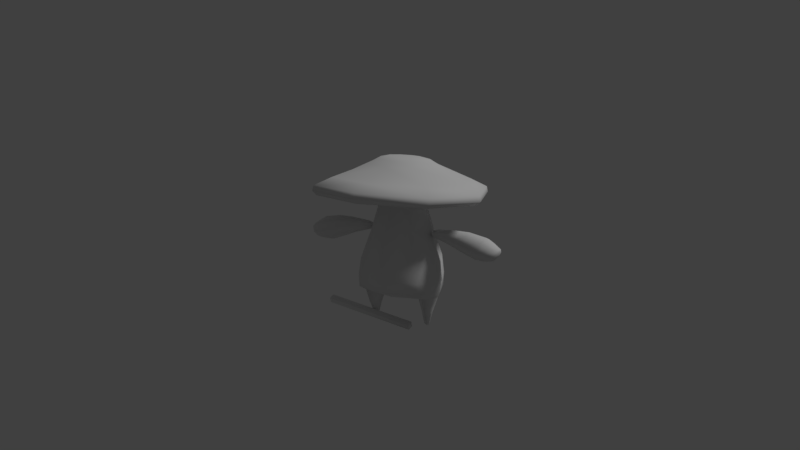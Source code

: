 # Source: Sprint.blend  (saved by Blender 2.79.0; exported with 4.5.12 LTS)
import bpy
from mathutils import Matrix  # noqa: F401  (used for matrix-valued properties, if any)

bpy.ops.wm.read_factory_settings(use_empty=True)
scene = bpy.context.scene
scene.name = 'TPose'

# ---- collections
col_collection_1 = bpy.data.collections.new('Collection 1'); scene.collection.children.link(col_collection_1)

# ---- world
world_world = bpy.data.worlds.new('World'); scene.world = world_world
world_world.color = (0.05088, 0.05088, 0.05088)
world_world.use_sun_shadow = False
world_world.sun_shadow_jitter_overblur = 0.0
world_world.cycles.sampling_method = 'MANUAL'

# ---- cameras
cam_camera = bpy.data.cameras.new('Camera')
cam_camera.clip_end = 100.0
cam_camera.lens = 35.0
cam_camera.sensor_width = 32.0
cam_camera.sensor_height = 18.0
cam_camera.ortho_scale = 7.314
cam_camera.dof.focus_distance = 0.0
cam_camera.dof.aperture_fstop = 128.0

# ---- lights
light_lamp = bpy.data.lights.new('Lamp', 'SUN')
light_lamp.transmission_factor = 0.0
light_lamp.cutoff_distance = 30.0
light_lamp.angle = 0.1993
light_lamp.energy = 1.0
light_lamp.shadow_buffer_clip_start = 1.001
light_lamp.shadow_soft_size = 0.1
light_lamp.shadow_cascade_max_distance = 1000.0

# ---- meshes
me_cube_001 = bpy.data.meshes.new('Cube.001')
me_cube_001.from_pydata([(-0.02303, -0.6417, -0.02303), (-0.02303, -0.6417, 0.02303), (0.02303, -0.6417, -0.02303), (0.02303, -0.6417, 0.02303), (-0.02303, 0.1242, 0.02303), (-0.02303, 0.1242, -0.02303), (0.02303, 0.1242, 0.02303), (0.02303, 0.1242, -0.02303)], [], [(7, 6, 3, 2), (2, 3, 1, 0), (5, 7, 2, 0), (6, 4, 1, 3), (4, 6, 7, 5), (0, 1, 4, 5)])
me_cube_001.polygons.foreach_set('use_smooth', [True] * 6)
_k = set([(0, 1), (0, 2), (0, 5), (1, 3), (1, 4), (2, 3), (2, 7), (3, 6)])
me_cube_001.attributes.new('sharp_edge', 'BOOLEAN', 'EDGE').data.foreach_set('value', [ (min(e.vertices), max(e.vertices)) in _k for e in me_cube_001.edges])
me_cube_001.use_remesh_preserve_volume = False
me_cube_001.use_remesh_preserve_attributes = False
me_cube_001.use_mirror_vertex_groups = False
me_cube_001.update()
me_cube_001.normals_split_custom_set([tuple(v) for v in zip(*[iter([0.5774, 0.5774, -0.5774, 0.5774, 0.5774, 0.5774, 1.0, 0.0, 0.0, 1.0, 0.0, 0.0, 0.0, -1.0, 0.0, 0.0, -1.0, 0.0, 0.0, -1.0, 0.0, 0.0, -1.0, 0.0, -0.5774, 0.5774, -0.5774, 0.5774, 0.5774, -0.5774, 0.0, 0.0, -1.0, 0.0, 0.0, -1.0, 0.5774, 0.5774, 0.5774, -0.5774, 0.5774, 0.5774, 0.0, 0.0, 1.0, 0.0, 0.0, 1.0, -0.5774, 0.5774, 0.5774, 0.5774, 0.5774, 0.5774, 0.5774, 0.5774, -0.5774, -0.5774, 0.5774, -0.5774, -1.0, 0.0, 0.0, -1.0, 0.0, 0.0, -0.5774, 0.5774, 0.5774, -0.5774, 0.5774, -0.5774])] * 3)])
me_cube = bpy.data.meshes.new('Cube')
me_cube.from_pydata([(0.4945, -0.4964, 1.051), (0.4709, -0.4742, 1.017), (0.4862, -0.4869, 1.093), (0.4007, -0.3741, 1.147), (0.19, -0.1931, 1.246), (0.1438, -0.1415, 1.281), (0.08588, -0.07679, 1.299), (0.0, -0.6944, 1.069), (0.0, -0.6641, 1.033), (0.0, -0.6788, 1.111), (0.0, -0.5196, 1.155), (0.0, -0.2745, 1.244), (0.0, -0.2086, 1.282), (0.0, -0.1176, 1.299), (0.4945, 0.4784, 0.9984), (0.66, -0.009706, 1.014), (0.4709, 0.4514, 0.9673), (0.6253, -0.01221, 0.9809), (0.4862, 0.4753, 1.041), (0.6491, -0.006547, 1.057), (0.4007, 0.3714, 1.107), (0.5109, -0.001235, 1.128), (0.19, 0.2066, 1.225), (0.2698, 0.007263, 1.242), (0.1438, 0.1606, 1.265), (0.2047, 0.009908, 1.278), (0.08588, 0.099, 1.289), (0.1228, 0.01127, 1.296), (0.0, 0.6776, 0.9955), (0.0, 0.6422, 0.9627), (0.0, 0.6683, 1.038), (0.0, 0.517, 1.1), (0.0, 0.2869, 1.214), (0.0, 0.2272, 1.258), (0.0, 0.1396, 1.285), (0.0, -0.2724, 0.2765), (0.267, -0.1926, 0.2751), (0.3501, 3.044e-08, 0.3746), (0.2608, -0.2143, 0.3746), (0.2344, -0.02395, 0.002921), (0.2344, 0.02395, 0.002921), (0.2519, 1.284e-07, 0.002034), (0.0, -0.303, 0.3746), (0.3363, 3.946e-08, 0.2765), (0.2067, 1.285e-07, 0.004548), (0.2332, -0.01674, -0.0033), (0.2332, 0.01674, -0.0033), (0.2455, 1.284e-07, -0.00392), (0.2139, 1.285e-07, -0.002163), (0.1472, 1.095e-07, 0.205), (0.2541, -0.1192, 0.2334), (0.2548, 0.1175, 0.234), (0.171, -0.1889, 0.7252), (0.0, -0.2672, 0.7252), (0.3237, 1.056e-07, 0.2364), (0.0, 0.2672, 0.7252), (0.0, -0.1589, 0.2222), (0.0, -0.0001624, 0.1952), (0.0, 0.1517, 0.2256), (0.0, 0.303, 0.3746), (0.171, 0.1889, 0.7252), (0.2544, -2.474e-08, 0.7252), (0.0, 0.3072, 0.5113), (0.267, 0.1926, 0.2751), (0.0, 0.2724, 0.2765), (0.0, -0.3072, 0.5113), (0.2392, -0.2173, 0.5113), (0.3351, 8.353e-09, 0.5113), (0.2392, 0.2173, 0.5113), (0.2608, 0.2143, 0.3746), (0.1526, -0.1218, 0.8936), (0.0, -0.1723, 0.8936), (0.0, 0.1723, 0.8936), (0.1526, 0.1218, 0.8936), (0.2064, -2.407e-08, 0.8936), (0.1422, -0.09667, 1.014), (0.0, -0.1367, 1.014), (0.0, 0.1367, 1.014), (0.1422, 0.09667, 1.014), (0.1849, -2.439e-08, 1.014), (0.1422, -0.09667, 1.088), (0.0, -0.1367, 1.088), (0.0, 0.1367, 1.088), (0.1422, 0.09667, 1.088), (0.1849, -2.439e-08, 1.088), (0.4324, -0.3511, 1.08), (0.0, -0.4926, 1.092), (0.4324, 0.3386, 1.043), (0.5475, -0.006861, 1.053), (0.0, 0.4808, 1.039), (0.2562, -0.139, 1.136), (0.0, -0.21, 1.127), (0.2497, 0.1349, 1.125), (0.2988, -0.002564, 1.11), (0.0, 0.2057, 1.105), (0.6756, 0.1095, 0.6564), (0.6515, 0.07745, 0.5938), (0.6415, -7.41e-08, 0.5679), (0.6515, -0.07745, 0.5938), (0.6756, -0.1095, 0.6564), (0.6981, -0.07745, 0.7205), (0.706, -9.642e-08, 0.7481), (0.6981, 0.07745, 0.7205), (0.7271, 0.095, 0.6421), (0.7062, 0.06718, 0.5878), (0.6976, -7.951e-08, 0.5653), (0.7062, -0.06718, 0.5878), (0.7271, -0.095, 0.6421), (0.748, -0.06718, 0.6964), (0.7566, -9.849e-08, 0.7189), (0.748, 0.06718, 0.6964), (0.5515, 0.09693, 0.6899), (0.533, 0.06854, 0.6338), (0.5245, -6.246e-08, 0.6111), (0.533, -0.06854, 0.6338), (0.5515, -0.09693, 0.6899), (0.5671, -0.06854, 0.7474), (0.5727, -8.225e-08, 0.7716), (0.5671, 0.06854, 0.7474), (0.4478, 0.07427, 0.7102), (0.4362, 0.05251, 0.6672), (0.4309, -5.224e-08, 0.6497), (0.4362, -0.05251, 0.6672), (0.4478, -0.07427, 0.7102), (0.4577, -0.05251, 0.7539), (0.4612, -6.732e-08, 0.7722), (0.4577, 0.05251, 0.7539), (0.304, 0.04267, 0.7254), (0.2994, 0.03017, 0.7009), (0.2973, -3.484e-08, 0.6908), (0.2994, -0.03017, 0.7009), (0.304, -0.04267, 0.7254), (0.3081, -0.03017, 0.7502), (0.3096, -4.342e-08, 0.7605), (0.3081, 0.03017, 0.7502), (0.2629, 0.02196, 0.727), (0.2609, 0.01553, 0.7144), (0.26, -3.006e-08, 0.7092), (0.2609, -0.01553, 0.7144), (0.2629, -0.02196, 0.727), (0.2648, -0.01553, 0.7397), (0.2656, -3.443e-08, 0.7449), (0.2648, 0.01553, 0.7397), (0.7813, 0.07067, 0.6257), (0.7564, 0.04997, 0.5889), (0.7461, -8.402e-08, 0.5736), (0.7564, -0.04997, 0.5889), (0.7813, -0.07068, 0.6257), (0.8062, -0.04997, 0.6626), (0.8165, -9.657e-08, 0.6779), (0.8062, 0.04997, 0.6626), (0.7972, 0.05048, 0.618), (0.7794, 0.03569, 0.5917), (0.772, -8.414e-08, 0.5808), (0.7794, -0.03569, 0.5917), (0.7972, -0.05048, 0.618), (0.8149, -0.03569, 0.6443), (0.8223, -9.31e-08, 0.6552), (0.8149, 0.03569, 0.6443), (0.2807, 1.146e-07, 0.1129), (0.1816, 1.146e-07, 0.1076), (0.2429, 0.07236, 0.1186), (0.242, -0.07079, 0.1138), (0.2788, 1.146e-07, 0.108), (0.2399, -0.06232, 0.09886), (0.1829, 1.146e-07, 0.1034), (0.1795, 1.137e-07, 0.1147), (0.2839, 1.127e-07, 0.1212), (0.2441, -0.07934, 0.1292), (0.151, 1.107e-07, 0.1968), (0.2542, 0.1117, 0.2232), (0.3204, 1.07e-07, 0.2262), (0.2537, -0.114, 0.2241)], [], [(7, 8, 1, 0), (0, 1, 17, 15), (2, 3, 10, 9), (0, 2, 9, 7), (15, 19, 2, 0), (19, 21, 3, 2), (23, 25, 5, 4), (3, 4, 11, 10), (21, 23, 4, 3), (4, 5, 12, 11), (25, 27, 6, 5), (5, 6, 13, 12), (28, 14, 16, 29), (14, 15, 17, 16), (18, 30, 31, 20), (14, 28, 30, 18), (15, 14, 18, 19), (19, 18, 20, 21), (23, 22, 24, 25), (20, 31, 32, 22), (21, 20, 22, 23), (22, 32, 33, 24), (25, 24, 26, 27), (24, 33, 34, 26), (54, 51, 63, 43), (66, 65, 42, 38), (163, 164, 39, 41), (161, 163, 41, 40), (59, 69, 63, 64), (62, 68, 69, 59), (40, 41, 47, 46), (46, 47, 45, 48), (41, 39, 45, 47), (44, 40, 46, 48), (39, 44, 48, 45), (37, 38, 36, 43), (38, 42, 35, 36), (172, 50, 49, 169), (170, 169, 49, 51), (56, 50, 36, 35), (63, 51, 58, 64), (49, 50, 56, 57), (51, 49, 57, 58), (67, 66, 38, 37), (54, 43, 36, 50), (69, 37, 43, 63), (68, 67, 37, 69), (65, 66, 52, 53), (68, 62, 55, 60), (66, 67, 61, 52), (67, 68, 60, 61), (61, 60, 73, 74), (71, 70, 75, 76), (52, 61, 74, 70), (60, 55, 72, 73), (53, 52, 70, 71), (76, 75, 80, 81), (74, 73, 78, 79), (70, 74, 79, 75), (73, 72, 77, 78), (80, 84, 93, 90), (79, 78, 83, 84), (75, 79, 84, 80), (78, 77, 82, 83), (13, 6, 27, 26, 34), (1, 8, 86, 85), (85, 86, 91, 90), (16, 17, 88, 87), (17, 1, 85, 88), (29, 16, 87, 89), (83, 92, 93, 84), (87, 88, 93, 92), (88, 85, 90, 93), (89, 87, 92, 94), (80, 90, 91, 81), (82, 94, 92, 83), (99, 115, 114, 98), (109, 149, 150, 110), (98, 106, 107, 99), (96, 104, 105, 97), (101, 109, 110, 102), (99, 107, 108, 100), (97, 105, 106, 98), (95, 103, 104, 96), (102, 110, 103, 95), (100, 108, 109, 101), (113, 121, 120, 112), (97, 113, 112, 96), (102, 118, 117, 101), (100, 116, 115, 99), (98, 114, 113, 97), (96, 112, 111, 95), (95, 111, 118, 102), (101, 117, 116, 100), (119, 127, 134, 126), (118, 126, 125, 117), (116, 124, 123, 115), (114, 122, 121, 113), (112, 120, 119, 111), (111, 119, 126, 118), (117, 125, 124, 116), (115, 123, 122, 114), (130, 138, 137, 129), (125, 133, 132, 124), (123, 131, 130, 122), (121, 129, 128, 120), (126, 134, 133, 125), (124, 132, 131, 123), (122, 130, 129, 121), (120, 128, 127, 119), (136, 137, 138, 139, 140, 141, 142, 135), (128, 136, 135, 127), (127, 135, 142, 134), (133, 141, 140, 132), (131, 139, 138, 130), (129, 137, 136, 128), (134, 142, 141, 133), (132, 140, 139, 131), (146, 154, 155, 147), (107, 147, 148, 108), (105, 145, 146, 106), (103, 143, 144, 104), (110, 150, 143, 103), (108, 148, 149, 109), (106, 146, 147, 107), (104, 144, 145, 105), (152, 151, 158, 157, 156, 155, 154, 153), (144, 152, 153, 145), (149, 157, 158, 150), (147, 155, 156, 148), (145, 153, 154, 146), (143, 151, 152, 144), (150, 158, 151, 143), (148, 156, 157, 149), (161, 165, 160), (164, 162, 160, 165), (161, 167, 159), (167, 168, 162, 159), (39, 164, 165, 44), (40, 44, 165, 161), (161, 159, 163), (159, 162, 164, 163), (171, 172, 168, 167), (170, 171, 167, 161), (161, 160, 166), (162, 168, 166, 160), (51, 54, 171, 170), (54, 50, 172, 171), (161, 166, 169, 170), (168, 172, 169, 166)])
me_cube.polygons.foreach_set('use_smooth', [True] * 150)
me_cube.use_remesh_preserve_volume = False
me_cube.use_remesh_preserve_attributes = False
me_cube.use_mirror_vertex_groups = False
me_cube.update()
arm_root = bpy.data.armatures.new('root')  # bones are not reproduced

# ---- objects
ob_root = bpy.data.objects.new('root', arm_root)
ob_cube_001 = bpy.data.objects.new('Cube.001', me_cube_001)
ob_cube = bpy.data.objects.new('Cube', me_cube)
ob_lamp = bpy.data.objects.new('Lamp', light_lamp)
ob_camera = bpy.data.objects.new('Camera', cam_camera)

# ---- transforms, parenting, visibility, modifiers, constraints
ob_root.location = (0.0, 0.0, 0.0)
ob_root.rotation_euler = (-1.629e-07, 0.0, 0.0)
ob_root.scale = (0.01, 0.01, 0.01)
ob_root.lineart.crease_threshold = 0.0
ob_cube_001.parent = ob_root
ob_cube_001.matrix_parent_inverse = Matrix(((-10.39, 99.19, 7.282, -12.24), (-88.96, -5.992, -45.27, -44.85), (-44.47, -11.18, 88.87, -86.98), (0.0, 0.0, 0.0, 1.0)))
ob_cube_001.location = (-0.7384, 0.001321, 0.6095)
ob_cube_001.rotation_euler = (-1.629e-07, 0.0, 0.0)
ob_cube_001.color = (0.8, 0.8, 0.8, 1.0)
ob_cube_001.lineart.crease_threshold = 0.0
ob_cube.parent = ob_root
ob_cube.matrix_parent_inverse = Matrix(((100.0, 0.0, 0.0, 0.0), (0.0, 100.0, -1.629e-05, 0.0), (0.0, 1.629e-05, 100.0, 0.0), (0.0, 0.0, 0.0, 1.0)))
ob_cube.location = (0.0, 0.0, 0.0)
ob_cube.lineart.crease_threshold = 0.0
_vg = ob_cube.vertex_groups.new(name='pelvis')
for _i, _w in zip([35, 36, 42, 43, 49, 50, 51, 54, 56, 57, 58, 59, 62, 64, 65, 169, 170, 171, 172], [0.1163, 0.01018, 0.07498, 1.0, 1.0, 1.0, 1.0, 0.9956, 1.0, 1.0, 0.3063, 0.09148, 0.02838, 0.1453, 0.01277, 0.937, 0.3466, 0.4438, 0.7256]): _vg.add([_i], _w, 'REPLACE')
_vg = ob_cube.vertex_groups.new(name='spine_01')
for _i, _w in zip([35, 36, 37, 38, 42, 43, 49, 50, 51, 52, 53, 55, 56, 58, 59, 60, 62, 63, 64, 65, 66, 67, 68, 69, 71, 72, 170, 172], [0.6226, 0.181, 0.162, 0.2536, 0.6438, 0.06004, 0.001924, 0.08808, 0.09056, 0.09056, 0.1622, 0.173, 0.544, 0.5169, 0.6283, 0.1032, 0.6129, 0.1804, 0.6017, 0.6112, 0.5573, 0.5057, 0.5565, 0.2586, 0.02064, 0.01608, 0.07432, 0.07522]): _vg.add([_i], _w, 'REPLACE')
_vg = ob_cube.vertex_groups.new(name='spine_02')
for _i, _w in zip([42, 52, 53, 55, 59, 60, 62, 64, 65, 71, 72], [0.01382, 0.05735, 0.3167, 0.3434, 0.02918, 0.07018, 0.09202, 0.00199, 0.07847, 0.06404, 0.05836]): _vg.add([_i], _w, 'REPLACE')
_vg = ob_cube.vertex_groups.new(name='spine_03')
_vg = ob_cube.vertex_groups.new(name='clavicle_l')
for _i, _w in zip([0, 1, 2, 3, 4, 5, 6, 7, 8, 9, 10, 11, 12, 13, 14, 15, 16, 17, 18, 19, 20, 21, 22, 23, 24, 25, 26, 27, 28, 29, 30, 31, 32, 33, 34, 35, 36, 37, 38, 42, 52, 53, 55, 59, 60, 61, 62, 63, 64, 65, 66, 67, 68, 69, 70, 71, 72, 73, 74, 75, 76, 77, 78, 79, 80, 81, 82, 83, 84, 85, 86, 87, 88, 89, 90, 91, 92, 93, 94], [0.3096, 0.2847, 0.3323, 0.3452, 0.1006, 0.06965, 0.04995, 0.114, 0.1153, 0.1147, 0.1168, 0.068, 0.05864, 0.04866, 0.333, 0.203, 0.305, 0.1982, 0.3585, 0.2087, 0.3727, 0.2139, 0.1051, 0.08945, 0.07195, 0.06811, 0.05192, 0.05341, 0.1213, 0.1233, 0.1216, 0.1225, 0.06971, 0.05964, 0.04872, 0.02532, 0.01739, 0.05775, 0.06019, 0.05494, 0.6932, 0.2685, 0.2457, 0.04819, 0.6495, 0.9999, 0.09964, 0.01235, 0.0177, 0.1134, 0.1634, 0.2054, 0.1556, 0.05767, 0.1478, 0.09243, 0.08778, 0.136, 0.1825, 0.04741, 0.02702, 0.02381, 0.04484, 0.05581, 0.04561, 0.0287, 0.02954, 0.05271, 0.05473, 0.2244, 0.1109, 0.2407, 0.1824, 0.117, 0.104, 0.05957, 0.1027, 0.1011, 0.06154]): _vg.add([_i], _w, 'REPLACE')
_vg = ob_cube.vertex_groups.new(name='upperarm_l')
for _i, _w in zip([95, 99, 100, 101, 102, 111, 112, 113, 114, 115, 116, 117, 118, 119, 120, 121, 122, 123, 124, 125, 126, 127, 128, 129, 130, 131, 132, 133, 134, 135, 136, 137, 138, 139, 140, 141, 142], [0.01148, 0.0145, 0.05959, 0.06916, 0.06004, 0.1928, 0.1438, 0.1372, 0.1384, 0.1819, 0.4595, 0.4916, 0.4583, 0.9181, 0.9184, 0.9231, 0.9206, 0.9212, 0.9365, 0.9401, 0.9349, 0.9969, 0.9974, 0.9978, 0.9974, 0.9969, 0.9971, 0.9972, 0.9971, 0.9996, 0.9996, 0.9996, 0.9992, 0.9991, 0.9994, 0.9995, 0.9996]): _vg.add([_i], _w, 'REPLACE')
_vg = ob_cube.vertex_groups.new(name='lowerarm_l')
for _i, _w in zip([95, 96, 97, 98, 99, 100, 101, 102, 103, 104, 105, 106, 107, 108, 109, 110, 111, 112, 113, 114, 115, 116, 117, 118, 119, 120, 121, 122, 123, 124, 125, 126, 143, 144, 145, 146, 147, 148, 149, 150, 151, 152, 153, 154, 155, 156, 157, 158], [0.8403, 0.8406, 0.8714, 0.8584, 0.8037, 0.8488, 0.864, 0.8616, 0.5514, 0.5371, 0.6899, 0.6495, 0.3883, 0.7176, 0.7762, 0.7507, 0.7921, 0.8386, 0.8473, 0.8456, 0.8015, 0.5337, 0.5038, 0.5356, 0.08048, 0.08004, 0.0755, 0.07792, 0.07728, 0.06262, 0.0592, 0.06428, 0.1916, 0.1942, 0.2134, 0.08814, 0.06643, 0.1679, 0.1873, 0.1995, 0.1516, 0.1245, 0.09428, 0.04163, 0.02037, 0.09359, 0.1152, 0.1374]): _vg.add([_i], _w, 'REPLACE')
_vg = ob_cube.vertex_groups.new(name='hand_l')
for _i, _w in zip([95, 96, 97, 101, 102, 103, 104, 105, 106, 108, 109, 110, 143, 144, 145, 146, 147, 148, 149, 150, 151, 152, 153, 154, 155, 156, 157, 158], [0.1227, 0.1241, 0.06966, 0.0335, 0.06836, 0.4274, 0.4326, 0.2113, 0.04869, 0.0632, 0.1396, 0.207, 0.7595, 0.7356, 0.5797, 0.06383, 0.04547, 0.235, 0.6407, 0.7304, 0.7556, 0.7537, 0.6348, 0.1681, 0.1078, 0.4194, 0.6748, 0.7535]): _vg.add([_i], _w, 'REPLACE')
_vg = ob_cube.vertex_groups.new(name='index_01_l')
_vg = ob_cube.vertex_groups.new(name='index_02_l')
_vg = ob_cube.vertex_groups.new(name='index_03_l')
_vg = ob_cube.vertex_groups.new(name='middle_01_l')
_vg = ob_cube.vertex_groups.new(name='middle_02_l')
_vg = ob_cube.vertex_groups.new(name='middle_03_l')
_vg = ob_cube.vertex_groups.new(name='pinky_01_l')
_vg = ob_cube.vertex_groups.new(name='pinky_02_l')
_vg = ob_cube.vertex_groups.new(name='pinky_03_l')
_vg = ob_cube.vertex_groups.new(name='ring_01_l')
_vg = ob_cube.vertex_groups.new(name='ring_02_l')
_vg = ob_cube.vertex_groups.new(name='ring_03_l')
_vg = ob_cube.vertex_groups.new(name='thumb_01_l')
for _i, _w in zip([97, 98, 99, 100, 101, 105, 106, 107, 108, 109, 143, 144, 145, 146, 147, 148, 149, 150, 151, 152, 153, 154, 155, 156, 157, 158], [0.02356, 0.09387, 0.1511, 0.06914, 0.000264, 0.09084, 0.2926, 0.5753, 0.1999, 0.06249, 0.04096, 0.06757, 0.2044, 0.8468, 0.8839, 0.5926, 0.1669, 0.06532, 0.09003, 0.1199, 0.2697, 0.7853, 0.8562, 0.4846, 0.2072, 0.106]): _vg.add([_i], _w, 'REPLACE')
_vg = ob_cube.vertex_groups.new(name='thumb_02_l')
_vg = ob_cube.vertex_groups.new(name='thumb_03_l')
_vg = ob_cube.vertex_groups.new(name='LeftHandWeapon')
_vg = ob_cube.vertex_groups.new(name='clavicle_r')
_vg = ob_cube.vertex_groups.new(name='upperarm_r')
_vg = ob_cube.vertex_groups.new(name='lowerarm_r')
_vg = ob_cube.vertex_groups.new(name='hand_r')
_vg = ob_cube.vertex_groups.new(name='index_01_r')
_vg = ob_cube.vertex_groups.new(name='index_02_r')
_vg = ob_cube.vertex_groups.new(name='index_03_r')
_vg = ob_cube.vertex_groups.new(name='middle_01_r')
_vg = ob_cube.vertex_groups.new(name='middle_02_r')
_vg = ob_cube.vertex_groups.new(name='middle_03_r')
_vg = ob_cube.vertex_groups.new(name='pinky_01_r')
_vg = ob_cube.vertex_groups.new(name='pinky_02_r')
_vg = ob_cube.vertex_groups.new(name='pinky_03_r')
_vg = ob_cube.vertex_groups.new(name='ring_01_r')
_vg = ob_cube.vertex_groups.new(name='ring_02_r')
_vg = ob_cube.vertex_groups.new(name='ring_03_r')
_vg = ob_cube.vertex_groups.new(name='thumb_01_r')
_vg = ob_cube.vertex_groups.new(name='thumb_02_r')
_vg = ob_cube.vertex_groups.new(name='thumb_03_r')
_vg = ob_cube.vertex_groups.new(name='RightHandWeapon')
_vg = ob_cube.vertex_groups.new(name='neck')
for _i, _w in zip([0, 1, 2, 3, 4, 5, 6, 7, 8, 9, 10, 11, 12, 13, 14, 15, 16, 17, 18, 19, 20, 21, 22, 23, 24, 25, 26, 27, 28, 29, 30, 31, 32, 33, 34, 52, 53, 55, 60, 62, 65, 70, 71, 72, 73, 74, 75, 76, 77, 78, 79, 80, 81, 82, 83, 84, 85, 86, 87, 88, 89, 90, 91, 92, 93, 94], [0.07752, 0.08047, 0.07544, 0.07046, 0.03144, 0.01933, 0.0108, 0.196, 0.1822, 0.2104, 0.2277, 0.0878, 0.06165, 0.02943, 0.08035, 0.06669, 0.08391, 0.06839, 0.07777, 0.06513, 0.07201, 0.05871, 0.03361, 0.01389, 0.02128, 0.007993, 0.01342, 0.007936, 0.2139, 0.1989, 0.2295, 0.2484, 0.09343, 0.0647, 0.0309, 0.09737, 0.1548, 0.1466, 0.1087, 0.03547, 0.03472, 0.6336, 0.5819, 0.6001, 0.6487, 0.6299, 0.1677, 0.1728, 0.1716, 0.169, 0.1707, 0.08066, 0.09594, 0.09388, 0.08561, 0.0839, 0.08087, 0.1394, 0.08313, 0.07122, 0.1554, 0.07274, 0.09018, 0.07519, 0.07066, 0.09845]): _vg.add([_i], _w, 'REPLACE')
_vg = ob_cube.vertex_groups.new(name='head')
for _i, _w in zip([0, 1, 2, 3, 4, 5, 6, 7, 8, 9, 10, 11, 12, 13, 14, 15, 16, 17, 18, 19, 20, 21, 22, 23, 24, 25, 26, 27, 28, 29, 30, 31, 32, 33, 34, 52, 53, 55, 60, 70, 71, 72, 73, 74, 75, 76, 77, 78, 79, 80, 81, 82, 83, 84, 85, 86, 87, 88, 89, 90, 91, 92, 93, 94], [0.6109, 0.6327, 0.5906, 0.5831, 0.8581, 0.8953, 0.9193, 0.6876, 0.6998, 0.6727, 0.654, 0.8435, 0.8792, 0.9106, 0.5848, 0.7282, 0.6091, 0.7312, 0.5621, 0.7242, 0.5541, 0.7259, 0.8526, 0.8781, 0.892, 0.9025, 0.9161, 0.9173, 0.6623, 0.6751, 0.6467, 0.6276, 0.8362, 0.8752, 0.9099, 0.009636, 0.05686, 0.04898, 0.01354, 0.1785, 0.217, 0.2122, 0.1727, 0.1718, 0.7715, 0.7614, 0.7676, 0.7715, 0.7658, 0.8657, 0.8532, 0.8571, 0.8556, 0.8566, 0.6921, 0.746, 0.6736, 0.7438, 0.7238, 0.8193, 0.8438, 0.8182, 0.8247, 0.8333]): _vg.add([_i], _w, 'REPLACE')
_vg = ob_cube.vertex_groups.new(name='thigh_l')
for _i, _w in zip([35, 36, 37, 38, 40, 42, 43, 44, 48, 49, 50, 51, 52, 53, 54, 55, 56, 57, 58, 59, 60, 61, 62, 63, 64, 65, 66, 67, 68, 69, 73, 84, 93, 119, 120, 121, 126, 127, 128, 134, 159, 160, 161, 162, 163, 164, 165, 166, 167, 168, 169, 170, 171, 172], [0.0, 0.0, 0.0, 0.0, 0.02805, 0.0, 0.0, 0.08525, 0.04387, 0.1822, 0.0, 0.0, 0.0, 0.0, 0.0, 0.0, 0.0, 0.0, 0.0, 0.0, 0.01584, 0.0, 0.0, 0.0, 0.0, 0.0, 0.0, 0.0, 0.0, 0.0, 0.0, 0.0, 0.0, 0.0, 0.0, 0.0, 0.0, 0.0, 0.0, 0.0, 0.956, 0.8744, 0.925, 0.9065, 0.9408, 0.8649, 0.858, 0.8956, 0.9748, 0.744, 0.4993, 0.0, 0.792, 0.05662]): _vg.add([_i], _w, 'REPLACE')
_vg = ob_cube.vertex_groups.new(name='calf_l')
for _i, _w in zip([39, 40, 41, 44, 45, 46, 47, 48, 159, 160, 161, 162, 163, 164, 165, 166], [1.0, 1.0, 1.0, 1.0, 1.0, 1.0, 1.0, 0.9839, 0.01064, 0.4615, 0.5359, 0.0138, 0.9785, 0.9857, 1.0, 0.1155]): _vg.add([_i], _w, 'REPLACE')
_vg = ob_cube.vertex_groups.new(name='calf_l.001')
for _i, _w in zip([39, 40, 41, 44, 45, 46, 47, 48, 160, 162, 164, 165, 168], [0.9619, 0.07409, 0.1177, 0.1866, 0.9837, 0.3689, 0.6976, 0.2821, 0.005497, 0.06086, 0.1063, 0.0145, 0.01484]): _vg.add([_i], _w, 'REPLACE')
_vg = ob_cube.vertex_groups.new(name='calf_l.002')
_vg = ob_cube.vertex_groups.new(name='thigh_r')
_vg = ob_cube.vertex_groups.new(name='calf_r')
_vg = ob_cube.vertex_groups.new(name='calf_r.001')
_vg = ob_cube.vertex_groups.new(name='calf_r.002')
_m = ob_cube.modifiers.new('Mirror', 'MIRROR')
_m.use_clip = True
_m = ob_cube.modifiers.new('Armature', 'ARMATURE')
_m.object = ob_root
ob_lamp.location = (4.076, 1.005, 5.904)
ob_lamp.rotation_euler = (0.6503, 0.05522, 1.866)
ob_lamp.lock_rotations_4d = False
ob_lamp.empty_display_type = 'ARROWS'
ob_lamp.color = (0.0, 0.0, 0.0, 0.0)
ob_lamp.lineart.crease_threshold = 0.0
ob_camera.location = (3.261, -5.729, 2.21)
ob_camera.rotation_euler = (1.354, -0.01273, 0.5231)
ob_camera.lock_rotations_4d = False
ob_camera.empty_display_type = 'ARROWS'
ob_camera.color = (0.0, 0.0, 0.0, 0.0)
ob_camera.display_type = 'WIRE'
ob_camera.lineart.crease_threshold = 0.0

# ---- collection membership
col_collection_1.objects.link(ob_root)
col_collection_1.objects.link(ob_cube_001)
col_collection_1.objects.link(ob_cube)
col_collection_1.objects.link(ob_lamp)
col_collection_1.objects.link(ob_camera)

# ---- scene / render settings (as saved in the file)
scene.camera = ob_camera
scene.frame_start = 0; scene.frame_end = 20; scene.frame_set(0)
scene.render.engine = 'BLENDER_EEVEE_NEXT'
scene.render.resolution_percentage = 50
scene.render.dither_intensity = 0.0
scene.cycles.use_denoising = False
scene.cycles.samples = 128
scene.cycles.sampling_pattern = 'TABULATED_SOBOL'
scene.cycles.use_adaptive_sampling = False
scene.cycles.use_light_tree = False
scene.cycles.blur_glossy = 0.0
scene.cycles.sample_clamp_indirect = 0.0
scene.view_settings.view_transform = 'Standard'
bpy.context.view_layer.update()
